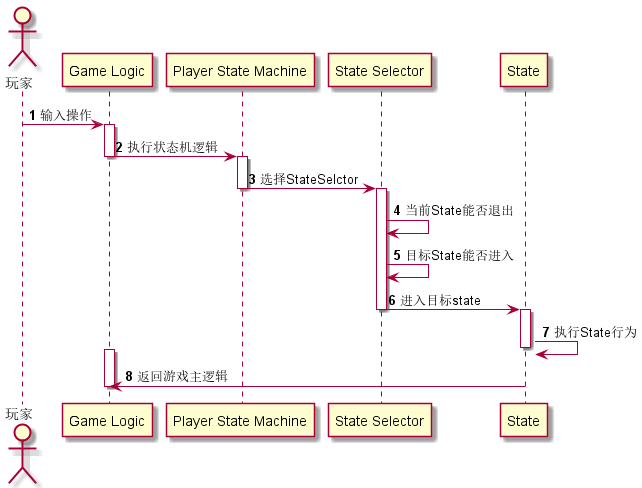

The diagram above was rendered by PlantUML. Its source (embedded in the PNG):
@startuml
'https://plantuml.com/sequence-diagram

actor "玩家" as player
participant "Game Logic" as gameLogic
participant "Player State Machine" as fsm
participant "State Selector" as stateSelector
participant "State" as st

autonumber

player -> gameLogic:输入操作
activate gameLogic
gameLogic -> fsm:执行状态机逻辑
deactivate gameLogic
activate fsm
fsm->stateSelector:选择StateSelctor
deactivate fsm
activate stateSelector
stateSelector->stateSelector:当前State能否退出
stateSelector->stateSelector:目标State能否进入
stateSelector->st:进入目标state
deactivate stateSelector
activate st
st->st:执行State行为
deactivate st
activate gameLogic
st->gameLogic:返回游戏主逻辑
deactivate gameLogic
@enduml